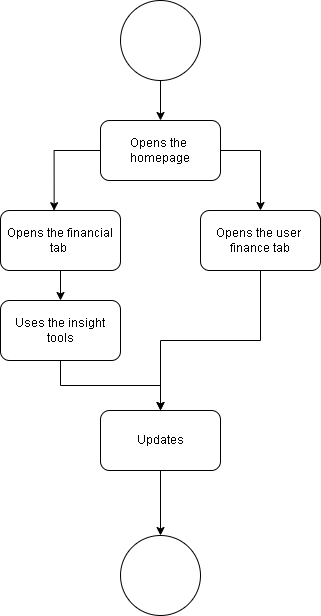

The diagram above was exported from draw.io. Its source (the exported page's mxGraphModel, read from the mxfile embedded in the PNG):
<mxGraphModel dx="1050" dy="581" grid="1" gridSize="10" guides="1" tooltips="1" connect="1" arrows="1" fold="1" page="1" pageScale="1" pageWidth="827" pageHeight="1169" background="#ffffff" math="0" shadow="0">
  <root>
    <mxCell id="0" />
    <mxCell id="1" parent="0" />
    <mxCell id="ZL-8C3e1l2oya0ayG1CC-8" style="edgeStyle=orthogonalEdgeStyle;rounded=0;orthogonalLoop=1;jettySize=auto;html=1;entryX=0.5;entryY=0;entryDx=0;entryDy=0;" edge="1" parent="1" source="ZL-8C3e1l2oya0ayG1CC-1" target="ZL-8C3e1l2oya0ayG1CC-2">
      <mxGeometry relative="1" as="geometry" />
    </mxCell>
    <mxCell id="ZL-8C3e1l2oya0ayG1CC-1" value="" style="ellipse;whiteSpace=wrap;html=1;aspect=fixed;" vertex="1" parent="1">
      <mxGeometry x="334" y="50" width="80" height="80" as="geometry" />
    </mxCell>
    <mxCell id="ZL-8C3e1l2oya0ayG1CC-9" style="edgeStyle=orthogonalEdgeStyle;rounded=0;orthogonalLoop=1;jettySize=auto;html=1;entryX=0.447;entryY=0.003;entryDx=0;entryDy=0;entryPerimeter=0;" edge="1" parent="1" source="ZL-8C3e1l2oya0ayG1CC-2" target="ZL-8C3e1l2oya0ayG1CC-3">
      <mxGeometry relative="1" as="geometry">
        <mxPoint x="230" y="200" as="targetPoint" />
        <Array as="points">
          <mxPoint x="268" y="200" />
        </Array>
      </mxGeometry>
    </mxCell>
    <mxCell id="ZL-8C3e1l2oya0ayG1CC-10" style="edgeStyle=orthogonalEdgeStyle;rounded=0;orthogonalLoop=1;jettySize=auto;html=1;entryX=0.5;entryY=0;entryDx=0;entryDy=0;" edge="1" parent="1" source="ZL-8C3e1l2oya0ayG1CC-2" target="ZL-8C3e1l2oya0ayG1CC-4">
      <mxGeometry relative="1" as="geometry">
        <mxPoint x="500" y="200" as="targetPoint" />
        <Array as="points">
          <mxPoint x="474" y="200" />
        </Array>
      </mxGeometry>
    </mxCell>
    <mxCell id="ZL-8C3e1l2oya0ayG1CC-2" value="Opens the&amp;nbsp; homepage" style="rounded=1;whiteSpace=wrap;html=1;" vertex="1" parent="1">
      <mxGeometry x="314" y="170" width="120" height="60" as="geometry" />
    </mxCell>
    <mxCell id="ZL-8C3e1l2oya0ayG1CC-11" style="edgeStyle=orthogonalEdgeStyle;rounded=0;orthogonalLoop=1;jettySize=auto;html=1;" edge="1" parent="1" source="ZL-8C3e1l2oya0ayG1CC-3" target="ZL-8C3e1l2oya0ayG1CC-5">
      <mxGeometry relative="1" as="geometry" />
    </mxCell>
    <mxCell id="ZL-8C3e1l2oya0ayG1CC-3" value="Opens the financial tab&amp;nbsp;" style="rounded=1;whiteSpace=wrap;html=1;" vertex="1" parent="1">
      <mxGeometry x="214" y="260" width="120" height="60" as="geometry" />
    </mxCell>
    <mxCell id="ZL-8C3e1l2oya0ayG1CC-13" style="edgeStyle=orthogonalEdgeStyle;rounded=0;orthogonalLoop=1;jettySize=auto;html=1;" edge="1" parent="1" source="ZL-8C3e1l2oya0ayG1CC-4" target="ZL-8C3e1l2oya0ayG1CC-6">
      <mxGeometry relative="1" as="geometry" />
    </mxCell>
    <mxCell id="ZL-8C3e1l2oya0ayG1CC-4" value="Opens the user&amp;nbsp; finance tab" style="rounded=1;whiteSpace=wrap;html=1;" vertex="1" parent="1">
      <mxGeometry x="414" y="260" width="120" height="60" as="geometry" />
    </mxCell>
    <mxCell id="ZL-8C3e1l2oya0ayG1CC-12" style="edgeStyle=orthogonalEdgeStyle;rounded=0;orthogonalLoop=1;jettySize=auto;html=1;" edge="1" parent="1" source="ZL-8C3e1l2oya0ayG1CC-5" target="ZL-8C3e1l2oya0ayG1CC-6">
      <mxGeometry relative="1" as="geometry" />
    </mxCell>
    <mxCell id="ZL-8C3e1l2oya0ayG1CC-5" value="Uses the insight tools" style="rounded=1;whiteSpace=wrap;html=1;" vertex="1" parent="1">
      <mxGeometry x="214" y="350" width="120" height="60" as="geometry" />
    </mxCell>
    <mxCell id="ZL-8C3e1l2oya0ayG1CC-14" style="edgeStyle=orthogonalEdgeStyle;rounded=0;orthogonalLoop=1;jettySize=auto;html=1;" edge="1" parent="1" source="ZL-8C3e1l2oya0ayG1CC-6" target="ZL-8C3e1l2oya0ayG1CC-7">
      <mxGeometry relative="1" as="geometry" />
    </mxCell>
    <mxCell id="ZL-8C3e1l2oya0ayG1CC-6" value="Updates" style="rounded=1;whiteSpace=wrap;html=1;" vertex="1" parent="1">
      <mxGeometry x="314" y="460" width="120" height="60" as="geometry" />
    </mxCell>
    <mxCell id="ZL-8C3e1l2oya0ayG1CC-7" value="" style="ellipse;whiteSpace=wrap;html=1;aspect=fixed;" vertex="1" parent="1">
      <mxGeometry x="334" y="585" width="80" height="80" as="geometry" />
    </mxCell>
  </root>
</mxGraphModel>